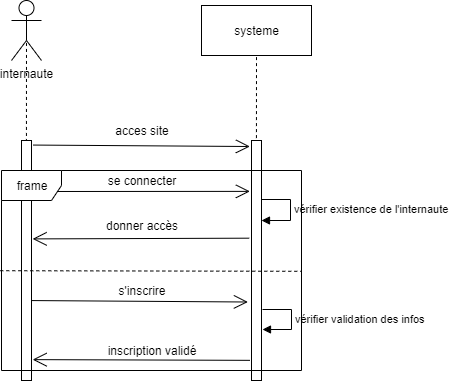

The diagram above was exported from draw.io. Its source (the exported page's mxGraphModel, read from the mxfile embedded in the PNG):
<mxGraphModel dx="1108" dy="439" grid="1" gridSize="10" guides="1" tooltips="1" connect="1" arrows="1" fold="1" page="1" pageScale="1" pageWidth="827" pageHeight="1169" math="0" shadow="0">
  <root>
    <mxCell id="0" />
    <mxCell id="1" parent="0" />
    <mxCell id="N5wptFUZ-PYLQ62PJLwj-1" value="internaute" style="shape=umlActor;verticalLabelPosition=bottom;labelBackgroundColor=#ffffff;verticalAlign=top;html=1;outlineConnect=0;" parent="1" vertex="1">
      <mxGeometry x="20" y="20" width="30" height="60" as="geometry" />
    </mxCell>
    <mxCell id="N5wptFUZ-PYLQ62PJLwj-2" value="systeme" style="html=1;" parent="1" vertex="1">
      <mxGeometry x="210" y="25" width="110" height="50" as="geometry" />
    </mxCell>
    <mxCell id="N5wptFUZ-PYLQ62PJLwj-5" value="" style="endArrow=none;dashed=1;html=1;entryX=0.5;entryY=0.5;entryDx=0;entryDy=0;entryPerimeter=0;exitX=0.493;exitY=0.006;exitDx=0;exitDy=0;exitPerimeter=0;" parent="1" source="N5wptFUZ-PYLQ62PJLwj-7" target="N5wptFUZ-PYLQ62PJLwj-1" edge="1">
      <mxGeometry width="50" height="50" relative="1" as="geometry">
        <mxPoint x="35" y="150" as="sourcePoint" />
        <mxPoint x="60" y="120" as="targetPoint" />
      </mxGeometry>
    </mxCell>
    <mxCell id="N5wptFUZ-PYLQ62PJLwj-6" value="" style="endArrow=none;dashed=1;html=1;entryX=0.5;entryY=1;entryDx=0;entryDy=0;exitX=0.493;exitY=0.015;exitDx=0;exitDy=0;exitPerimeter=0;" parent="1" source="N5wptFUZ-PYLQ62PJLwj-8" target="N5wptFUZ-PYLQ62PJLwj-2" edge="1">
      <mxGeometry width="50" height="50" relative="1" as="geometry">
        <mxPoint x="295" y="140" as="sourcePoint" />
        <mxPoint x="320" y="120" as="targetPoint" />
      </mxGeometry>
    </mxCell>
    <mxCell id="N5wptFUZ-PYLQ62PJLwj-7" value="" style="html=1;points=[];perimeter=orthogonalPerimeter;" parent="1" vertex="1">
      <mxGeometry x="30" y="160" width="10" height="240" as="geometry" />
    </mxCell>
    <mxCell id="N5wptFUZ-PYLQ62PJLwj-8" value="" style="html=1;points=[];perimeter=orthogonalPerimeter;" parent="1" vertex="1">
      <mxGeometry x="260" y="160" width="10" height="240" as="geometry" />
    </mxCell>
    <mxCell id="N5wptFUZ-PYLQ62PJLwj-9" value="" style="endArrow=open;endFill=1;endSize=12;html=1;exitX=1.183;exitY=0.019;exitDx=0;exitDy=0;exitPerimeter=0;entryX=-0.162;entryY=0.025;entryDx=0;entryDy=0;entryPerimeter=0;" parent="1" source="N5wptFUZ-PYLQ62PJLwj-7" target="N5wptFUZ-PYLQ62PJLwj-8" edge="1">
      <mxGeometry width="160" relative="1" as="geometry">
        <mxPoint x="70" y="170" as="sourcePoint" />
        <mxPoint x="230" y="170" as="targetPoint" />
      </mxGeometry>
    </mxCell>
    <mxCell id="N5wptFUZ-PYLQ62PJLwj-10" value="acces site" style="text;html=1;strokeColor=none;fillColor=none;align=center;verticalAlign=middle;whiteSpace=wrap;rounded=0;" parent="1" vertex="1">
      <mxGeometry x="110" y="140" width="80" height="20" as="geometry" />
    </mxCell>
    <mxCell id="N5wptFUZ-PYLQ62PJLwj-13" value="" style="endArrow=open;endFill=1;endSize=12;html=1;entryX=-0.162;entryY=0.212;entryDx=0;entryDy=0;entryPerimeter=0;" parent="1" target="N5wptFUZ-PYLQ62PJLwj-8" edge="1">
      <mxGeometry width="160" relative="1" as="geometry">
        <mxPoint x="43" y="211" as="sourcePoint" />
        <mxPoint x="246.38" y="211.5" as="targetPoint" />
      </mxGeometry>
    </mxCell>
    <mxCell id="N5wptFUZ-PYLQ62PJLwj-14" value="" style="endArrow=open;endFill=1;endSize=12;html=1;exitX=1.183;exitY=0.019;exitDx=0;exitDy=0;exitPerimeter=0;entryX=-0.162;entryY=0.025;entryDx=0;entryDy=0;entryPerimeter=0;" parent="1" edge="1">
      <mxGeometry width="160" relative="1" as="geometry">
        <mxPoint x="39.83000000000004" y="320.05999999999995" as="sourcePoint" />
        <mxPoint x="256.38" y="321.5" as="targetPoint" />
      </mxGeometry>
    </mxCell>
    <mxCell id="N5wptFUZ-PYLQ62PJLwj-15" value="s'inscrire" style="text;html=1;strokeColor=none;fillColor=none;align=center;verticalAlign=middle;whiteSpace=wrap;rounded=0;" parent="1" vertex="1">
      <mxGeometry x="110" y="300" width="80" height="20" as="geometry" />
    </mxCell>
    <mxCell id="N5wptFUZ-PYLQ62PJLwj-16" value="donner accès" style="text;html=1;strokeColor=none;fillColor=none;align=center;verticalAlign=middle;whiteSpace=wrap;rounded=0;" parent="1" vertex="1">
      <mxGeometry x="110" y="235" width="80" height="20" as="geometry" />
    </mxCell>
    <mxCell id="N5wptFUZ-PYLQ62PJLwj-18" value="se connecter" style="text;html=1;strokeColor=none;fillColor=none;align=center;verticalAlign=middle;whiteSpace=wrap;rounded=0;" parent="1" vertex="1">
      <mxGeometry x="110" y="190" width="80" height="20" as="geometry" />
    </mxCell>
    <mxCell id="N5wptFUZ-PYLQ62PJLwj-19" value="" style="endArrow=open;endFill=1;endSize=12;html=1;entryX=1.114;entryY=0.41;entryDx=0;entryDy=0;entryPerimeter=0;exitX=-0.231;exitY=0.407;exitDx=0;exitDy=0;exitPerimeter=0;" parent="1" source="N5wptFUZ-PYLQ62PJLwj-8" target="N5wptFUZ-PYLQ62PJLwj-7" edge="1">
      <mxGeometry width="160" relative="1" as="geometry">
        <mxPoint x="53" y="221" as="sourcePoint" />
        <mxPoint x="268.38" y="220.88" as="targetPoint" />
      </mxGeometry>
    </mxCell>
    <mxCell id="N5wptFUZ-PYLQ62PJLwj-21" value="vérifier validation des infos" style="edgeStyle=orthogonalEdgeStyle;html=1;align=left;spacingLeft=2;endArrow=block;rounded=0;entryX=1.071;entryY=0.789;exitX=1.079;exitY=0.706;exitDx=0;exitDy=0;exitPerimeter=0;entryDx=0;entryDy=0;entryPerimeter=0;" parent="1" source="N5wptFUZ-PYLQ62PJLwj-8" target="N5wptFUZ-PYLQ62PJLwj-8" edge="1">
      <mxGeometry relative="1" as="geometry">
        <mxPoint x="280" y="330" as="sourcePoint" />
        <Array as="points">
          <mxPoint x="300" y="329" />
          <mxPoint x="300" y="349" />
        </Array>
        <mxPoint x="284.7586206896552" y="349.8275862068966" as="targetPoint" />
      </mxGeometry>
    </mxCell>
    <mxCell id="N5wptFUZ-PYLQ62PJLwj-22" value="" style="endArrow=open;endFill=1;endSize=12;html=1;exitX=-0.162;exitY=0.916;exitDx=0;exitDy=0;exitPerimeter=0;entryX=1.114;entryY=0.913;entryDx=0;entryDy=0;entryPerimeter=0;" parent="1" source="N5wptFUZ-PYLQ62PJLwj-8" target="N5wptFUZ-PYLQ62PJLwj-7" edge="1">
      <mxGeometry width="160" relative="1" as="geometry">
        <mxPoint x="250" y="381" as="sourcePoint" />
        <mxPoint x="60" y="381" as="targetPoint" />
      </mxGeometry>
    </mxCell>
    <mxCell id="N5wptFUZ-PYLQ62PJLwj-24" value="inscription validé" style="text;html=1;strokeColor=none;fillColor=none;align=center;verticalAlign=middle;whiteSpace=wrap;rounded=0;" parent="1" vertex="1">
      <mxGeometry x="110" y="360" width="100" height="20" as="geometry" />
    </mxCell>
    <mxCell id="N5wptFUZ-PYLQ62PJLwj-26" value="vérifier existence de l'internaute" style="edgeStyle=orthogonalEdgeStyle;html=1;align=left;spacingLeft=2;endArrow=block;rounded=0;entryX=1.071;entryY=0.789;exitX=1.079;exitY=0.706;exitDx=0;exitDy=0;exitPerimeter=0;entryDx=0;entryDy=0;entryPerimeter=0;" parent="1" edge="1">
      <mxGeometry relative="1" as="geometry">
        <mxPoint x="270.1379310344828" y="219.82758620689663" as="sourcePoint" />
        <Array as="points">
          <mxPoint x="299" y="219" />
          <mxPoint x="299" y="239" />
        </Array>
        <mxPoint x="270.1379310344828" y="239.82758620689663" as="targetPoint" />
      </mxGeometry>
    </mxCell>
    <mxCell id="N5wptFUZ-PYLQ62PJLwj-27" value="frame" style="shape=umlFrame;whiteSpace=wrap;html=1;" parent="1" vertex="1">
      <mxGeometry x="10" y="190" width="300" height="200" as="geometry" />
    </mxCell>
    <mxCell id="N5wptFUZ-PYLQ62PJLwj-28" value="" style="endArrow=none;dashed=1;html=1;entryX=1;entryY=0.504;entryDx=0;entryDy=0;entryPerimeter=0;exitX=-0.004;exitY=0.501;exitDx=0;exitDy=0;exitPerimeter=0;" parent="1" source="N5wptFUZ-PYLQ62PJLwj-27" target="N5wptFUZ-PYLQ62PJLwj-27" edge="1">
      <mxGeometry width="50" height="50" relative="1" as="geometry">
        <mxPoint x="10" y="470" as="sourcePoint" />
        <mxPoint x="60" y="420" as="targetPoint" />
      </mxGeometry>
    </mxCell>
  </root>
</mxGraphModel>